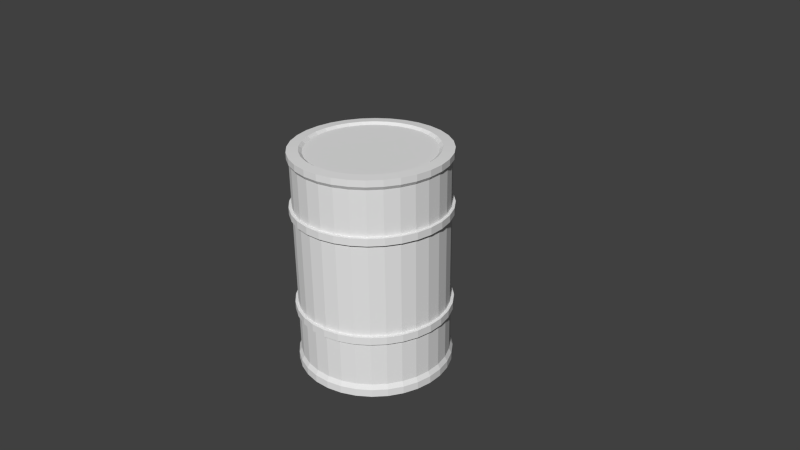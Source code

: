 # Source: barrel.blend  (saved by Blender 2.65.0; exported with 4.5.12 LTS)
import bpy
from mathutils import Matrix  # noqa: F401  (used for matrix-valued properties, if any)

bpy.ops.wm.read_factory_settings(use_empty=True)
scene = bpy.context.scene
scene.name = 'Scene'

# ---- collections
col_collection_1 = bpy.data.collections.new('Collection 1'); scene.collection.children.link(col_collection_1)

# ---- world
world_world = bpy.data.worlds.new('World'); scene.world = world_world
world_world.color = (0.05088, 0.05088, 0.05088)
world_world.use_sun_shadow = False
world_world.sun_shadow_jitter_overblur = 0.0
world_world.cycles.sampling_method = 'MANUAL'
world_world.cycles.sample_map_resolution = 256

# ---- cameras
cam_camera = bpy.data.cameras.new('Camera')
cam_camera.clip_end = 100.0
cam_camera.lens = 35.0
cam_camera.sensor_width = 32.0
cam_camera.sensor_height = 18.0
cam_camera.ortho_scale = 7.314
cam_camera.dof.focus_distance = 0.0
cam_camera.dof.aperture_fstop = 128.0

# ---- meshes
me_cylinder = bpy.data.meshes.new('Cylinder')
me_cylinder.from_pydata([(-3.837e-09, 1.035, -1.001), (-2.816e-09, 1.028, 1.001), (0.2018, 1.015, -1.001), (0.2006, 1.009, 1.001), (0.3959, 0.9559, -1.001), (0.3935, 0.95, 1.001), (0.5748, 0.8603, -1.001), (0.5713, 0.855, 1.001), (0.7316, 0.7316, -1.001), (0.7271, 0.7271, 1.001), (0.8603, 0.5748, -1.001), (0.855, 0.5713, 1.001), (0.9559, 0.3959, -1.001), (0.95, 0.3935, 1.001), (1.015, 0.2018, -1.001), (1.009, 0.2006, 1.001), (1.035, 6.812e-08, -1.001), (1.028, 6.958e-08, 1.001), (1.015, -0.2018, -1.001), (1.009, -0.2006, 1.001), (0.9559, -0.3959, -1.001), (0.95, -0.3935, 1.001), (0.8603, -0.5748, -1.001), (0.855, -0.5713, 1.001), (0.7316, -0.7316, -1.001), (0.7271, -0.7271, 1.001), (0.5748, -0.8603, -1.001), (0.5713, -0.855, 1.001), (0.3959, -0.9559, -1.001), (0.3935, -0.95, 1.001), (0.2018, -1.015, -1.001), (0.2006, -1.009, 1.001), (-3.41e-07, -1.035, -1.001), (-3.379e-07, -1.028, 1.001), (-0.2018, -1.015, -1.001), (-0.2006, -1.009, 1.001), (-0.3959, -0.9559, -1.001), (-0.3935, -0.95, 1.001), (-0.5748, -0.8603, -1.001), (-0.5713, -0.855, 1.001), (-0.7316, -0.7316, -1.001), (-0.7271, -0.7271, 1.001), (-0.8603, -0.5748, -1.001), (-0.855, -0.5713, 1.001), (-0.9559, -0.3959, -1.001), (-0.95, -0.3935, 1.001), (-1.015, -0.2018, -1.001), (-1.009, -0.2006, 1.001), (-1.035, 9.89e-07, -1.001), (-1.028, 9.848e-07, 1.001), (-1.015, 0.2018, -1.001), (-1.009, 0.2006, 1.001), (-0.9559, 0.3959, -1.001), (-0.95, 0.3935, 1.001), (-0.8603, 0.5748, -1.001), (-0.855, 0.5713, 1.001), (-0.7316, 0.7316, -1.001), (-0.7271, 0.7271, 1.001), (-0.5748, 0.8603, -1.001), (-0.5713, 0.855, 1.001), (-0.3959, 0.9559, -1.001), (-0.3935, 0.95, 1.001), (-0.2018, 1.015, -1.001), (-0.2006, 1.009, 1.001), (-1.953e-09, 1.041, 0.4451), (-1.953e-09, 1.041, 0.5103), (0.203, 1.021, 0.4451), (0.203, 1.021, 0.5103), (0.3983, 0.9615, 0.4451), (0.3983, 0.9615, 0.5103), (0.5782, 0.8653, 0.4451), (0.5782, 0.8653, 0.5103), (0.7359, 0.7359, 0.4451), (0.7359, 0.7359, 0.5103), (0.8653, 0.5782, 0.4451), (0.8653, 0.5782, 0.5103), (0.9615, 0.3983, 0.4451), (0.9615, 0.3983, 0.5103), (1.021, 0.203, 0.4451), (1.021, 0.203, 0.5103), (1.041, 6.546e-08, 0.4451), (1.041, 6.546e-08, 0.5103), (1.021, -0.203, 0.4451), (1.021, -0.203, 0.5103), (0.9615, -0.3983, 0.4451), (0.9615, -0.3983, 0.5103), (0.8653, -0.5782, 0.4451), (0.8653, -0.5782, 0.5103), (0.7359, -0.7359, 0.4451), (0.7359, -0.7359, 0.5103), (0.5782, -0.8653, 0.4451), (0.5782, -0.8653, 0.5103), (0.3983, -0.9615, 0.4451), (0.3983, -0.9615, 0.5103), (0.203, -1.021, 0.4451), (0.203, -1.021, 0.5103), (-3.411e-07, -1.041, 0.4451), (-3.411e-07, -1.041, 0.5103), (-0.203, -1.021, 0.4451), (-0.203, -1.021, 0.5103), (-0.3983, -0.9615, 0.4451), (-0.3983, -0.9615, 0.5103), (-0.5782, -0.8653, 0.4451), (-0.5782, -0.8653, 0.5103), (-0.7359, -0.7359, 0.4451), (-0.7359, -0.7359, 0.5103), (-0.8653, -0.5782, 0.4451), (-0.8653, -0.5782, 0.5103), (-0.9615, -0.3983, 0.4451), (-0.9615, -0.3983, 0.5103), (-1.021, -0.203, 0.4451), (-1.021, -0.203, 0.5103), (-1.041, 9.918e-07, 0.4451), (-1.041, 9.918e-07, 0.5103), (-1.021, 0.203, 0.4451), (-1.021, 0.203, 0.5103), (-0.9615, 0.3983, 0.4451), (-0.9615, 0.3983, 0.5103), (-0.8653, 0.5782, 0.4451), (-0.8653, 0.5782, 0.5103), (-0.7359, 0.7359, 0.4451), (-0.7359, 0.7359, 0.5103), (-0.5782, 0.8653, 0.4451), (-0.5782, 0.8653, 0.5103), (-0.3983, 0.9615, 0.4451), (-0.3983, 0.9615, 0.5103), (-0.203, 1.021, 0.4451), (-0.203, 1.021, 0.5103), (-1.953e-09, 1.041, -0.4724), (-1.953e-09, 1.041, -0.4043), (0.203, 1.021, -0.4724), (0.203, 1.021, -0.4043), (0.3983, 0.9615, -0.4724), (0.3983, 0.9615, -0.4043), (0.5782, 0.8653, -0.4724), (0.5782, 0.8653, -0.4043), (0.7359, 0.7359, -0.4724), (0.7359, 0.7359, -0.4043), (0.8653, 0.5782, -0.4724), (0.8653, 0.5782, -0.4043), (0.9615, 0.3983, -0.4724), (0.9615, 0.3983, -0.4043), (1.021, 0.203, -0.4724), (1.021, 0.203, -0.4043), (1.041, 6.546e-08, -0.4724), (1.041, 6.546e-08, -0.4043), (1.021, -0.203, -0.4724), (1.021, -0.203, -0.4043), (0.9615, -0.3983, -0.4724), (0.9615, -0.3983, -0.4043), (0.8653, -0.5782, -0.4724), (0.8653, -0.5782, -0.4043), (0.7359, -0.7359, -0.4724), (0.7359, -0.7359, -0.4043), (0.5782, -0.8653, -0.4724), (0.5782, -0.8653, -0.4043), (0.3983, -0.9615, -0.4724), (0.3983, -0.9615, -0.4043), (0.203, -1.021, -0.4724), (0.203, -1.021, -0.4043), (-3.411e-07, -1.041, -0.4724), (-3.411e-07, -1.041, -0.4043), (-0.203, -1.021, -0.4724), (-0.203, -1.021, -0.4043), (-0.3983, -0.9615, -0.4724), (-0.3983, -0.9615, -0.4043), (-0.5782, -0.8653, -0.4724), (-0.5782, -0.8653, -0.4043), (-0.7359, -0.7359, -0.4724), (-0.7359, -0.7359, -0.4043), (-0.8653, -0.5782, -0.4724), (-0.8653, -0.5782, -0.4043), (-0.9615, -0.3983, -0.4724), (-0.9615, -0.3983, -0.4043), (-1.021, -0.203, -0.4724), (-1.021, -0.203, -0.4043), (-1.041, 9.918e-07, -0.4724), (-1.041, 9.918e-07, -0.4043), (-1.021, 0.203, -0.4724), (-1.021, 0.203, -0.4043), (-0.9615, 0.3983, -0.4724), (-0.9615, 0.3983, -0.4043), (-0.8653, 0.5782, -0.4724), (-0.8653, 0.5782, -0.4043), (-0.7359, 0.7359, -0.4724), (-0.7359, 0.7359, -0.4043), (-0.5782, 0.8653, -0.4724), (-0.5782, 0.8653, -0.4043), (-0.3983, 0.9615, -0.4724), (-0.3983, 0.9615, -0.4043), (-0.203, 1.021, -0.4724), (-0.203, 1.021, -0.4043), (0.0, 1.0, 0.9125), (0.1951, 0.9808, 0.9125), (0.3827, 0.9239, 0.9125), (0.5556, 0.8315, 0.9125), (0.7071, 0.7071, 0.9125), (0.8315, 0.5556, 0.9125), (0.9239, 0.3827, 0.9125), (0.9808, 0.1951, 0.9125), (1.0, 7.55e-08, 0.9125), (0.9808, -0.1951, 0.9125), (0.9239, -0.3827, 0.9125), (0.8315, -0.5556, 0.9125), (0.7071, -0.7071, 0.9125), (0.5556, -0.8315, 0.9125), (0.3827, -0.9239, 0.9125), (0.1951, -0.9808, 0.9125), (-3.258e-07, -1.0, 0.9125), (-0.1951, -0.9808, 0.9125), (-0.3827, -0.9239, 0.9125), (-0.5556, -0.8315, 0.9125), (-0.7071, -0.7071, 0.9125), (-0.8315, -0.5556, 0.9125), (-0.9239, -0.3827, 0.9125), (-0.9808, -0.1951, 0.9125), (-1.0, 9.656e-07, 0.9125), (-0.9808, 0.1951, 0.9125), (-0.9239, 0.3827, 0.9125), (-0.8315, 0.5556, 0.9125), (-0.7071, 0.7071, 0.9125), (-0.5556, 0.8315, 0.9125), (-0.3827, 0.9239, 0.9125), (-0.1951, 0.9808, 0.9125), (-1.0, 9.656e-07, -0.89), (-0.9808, -0.1951, -0.89), (-0.9239, -0.3827, -0.89), (-0.8315, -0.5556, -0.89), (0.7071, -0.7071, -0.89), (0.8315, -0.5556, -0.89), (0.9239, -0.3827, -0.89), (0.9808, -0.1951, -0.89), (-0.855, 0.5713, 0.9436), (-0.95, 0.3935, 0.9436), (-1.009, 0.2006, 0.9436), (-1.028, 9.848e-07, 0.9436), (0.2018, 1.015, -0.932), (0.3959, 0.9559, -0.932), (0.5748, 0.8603, -0.932), (0.7316, 0.7316, -0.932), (1.0, 7.55e-08, -0.89), (0.9808, 0.1951, -0.89), (0.9239, 0.3827, -0.89), (0.8315, 0.5556, -0.89), (-0.2006, 1.009, 0.9436), (-0.3935, 0.95, 0.9436), (-0.5713, 0.855, 0.9436), (-0.7271, 0.7271, 0.9436), (-0.7071, -0.7071, -0.89), (-0.5556, -0.8315, -0.89), (-0.3827, -0.9239, -0.89), (-0.1951, -0.9808, -0.89), (0.5713, 0.855, 0.9436), (0.3935, 0.95, 0.9436), (0.2006, 1.009, 0.9436), (-2.816e-09, 1.028, 0.9436), (0.0, 1.0, -0.89), (-0.1951, 0.9808, -0.89), (-0.3827, 0.9239, -0.89), (-0.5556, 0.8315, -0.89), (1.015, -0.2018, -0.932), (0.9559, -0.3959, -0.932), (0.8603, -0.5748, -0.932), (0.7316, -0.7316, -0.932), (-0.2018, -1.015, -0.932), (-0.3959, -0.9559, -0.932), (-0.5748, -0.8603, -0.932), (-0.7316, -0.7316, -0.932), (0.8603, 0.5748, -0.932), (0.9559, 0.3959, -0.932), (1.015, 0.2018, -0.932), (1.035, 6.812e-08, -0.932), (0.7071, 0.7071, -0.89), (0.5556, 0.8315, -0.89), (0.3827, 0.9239, -0.89), (0.1951, 0.9808, -0.89), (-3.258e-07, -1.0, -0.89), (0.1951, -0.9808, -0.89), (0.3827, -0.9239, -0.89), (0.5556, -0.8315, -0.89), (-0.5713, -0.855, 0.9436), (-0.3935, -0.95, 0.9436), (-0.2006, -1.009, 0.9436), (-3.379e-07, -1.028, 0.9436), (-0.5748, 0.8603, -0.932), (-0.3959, 0.9559, -0.932), (-0.2018, 1.015, -0.932), (-3.837e-09, 1.035, -0.932), (0.2006, -1.009, 0.9436), (0.3935, -0.95, 0.9436), (0.5713, -0.855, 0.9436), (0.7271, -0.7271, 0.9436), (-0.7071, 0.7071, -0.89), (-0.8315, 0.5556, -0.89), (-0.9239, 0.3827, -0.89), (-0.9808, 0.1951, -0.89), (-1.035, 9.89e-07, -0.932), (-1.015, -0.2018, -0.932), (-0.9559, -0.3959, -0.932), (-0.8603, -0.5748, -0.932), (-0.7316, 0.7316, -0.932), (-0.8603, 0.5748, -0.932), (-0.9559, 0.3959, -0.932), (-1.015, 0.2018, -0.932), (1.028, 6.958e-08, 0.9436), (1.009, -0.2006, 0.9436), (0.95, -0.3935, 0.9436), (0.855, -0.5713, 0.9436), (-3.41e-07, -1.035, -0.932), (0.2018, -1.015, -0.932), (0.3959, -0.9559, -0.932), (0.5748, -0.8603, -0.932), (-1.009, -0.2006, 0.9436), (-0.95, -0.3935, 0.9436), (-0.855, -0.5713, 0.9436), (-0.7271, -0.7271, 0.9436), (1.009, 0.2006, 0.9436), (0.95, 0.3935, 0.9436), (0.855, 0.5713, 0.9436), (0.7271, 0.7271, 0.9436), (7.195e-09, 0.8795, 1.007), (0.1716, 0.8626, 1.007), (0.3366, 0.8126, 1.007), (0.4886, 0.7313, 1.007), (0.6219, 0.6219, 1.007), (0.7313, 0.4886, 1.007), (0.8126, 0.3366, 1.007), (0.8626, 0.1716, 1.007), (0.8795, 1.032e-07, 1.007), (0.8626, -0.1716, 1.007), (0.8126, -0.3366, 1.007), (0.7313, -0.4886, 1.007), (0.6219, -0.6219, 1.007), (0.4886, -0.7313, 1.007), (0.3366, -0.8126, 1.007), (0.1716, -0.8626, 1.007), (-2.794e-07, -0.8795, 1.007), (-0.1716, -0.8626, 1.007), (-0.3366, -0.8126, 1.007), (-0.4886, -0.7313, 1.007), (-0.6219, -0.6219, 1.007), (-0.7313, -0.4886, 1.007), (-0.8126, -0.3366, 1.007), (-0.8626, -0.1716, 1.007), (-0.8795, 8.86e-07, 1.007), (-0.8626, 0.1716, 1.007), (-0.8126, 0.3366, 1.007), (-0.7313, 0.4886, 1.007), (-0.6219, 0.6219, 1.007), (-0.4886, 0.7313, 1.007), (-0.3366, 0.8126, 1.007), (-0.1716, 0.8626, 1.007), (1.421e-08, 0.8365, 0.9852), (0.1632, 0.8205, 0.9852), (0.3201, 0.7729, 0.9852), (0.4648, 0.6956, 0.9852), (0.5915, 0.5915, 0.9852), (0.6956, 0.4648, 0.9852), (0.7729, 0.3201, 0.9852), (0.8205, 0.1632, 0.9852), (0.8365, 1.11e-07, 0.9852), (0.8205, -0.1632, 0.9852), (0.7729, -0.3201, 0.9852), (0.6956, -0.4648, 0.9852), (0.5915, -0.5915, 0.9852), (0.4648, -0.6956, 0.9852), (0.3201, -0.7729, 0.9852), (0.1632, -0.8205, 0.9852), (-2.584e-07, -0.8365, 0.9852), (-0.1632, -0.8205, 0.9852), (-0.3201, -0.7729, 0.9852), (-0.4648, -0.6956, 0.9852), (-0.5915, -0.5915, 0.9852), (-0.6956, -0.4648, 0.9852), (-0.7729, -0.3201, 0.9852), (-0.8205, -0.1632, 0.9852), (-0.8365, 8.556e-07, 0.9852), (-0.8205, 0.1632, 0.9852), (-0.7729, 0.3201, 0.9852), (-0.6956, 0.4648, 0.9852), (-0.5915, 0.5915, 0.9852), (-0.4648, 0.6956, 0.9852), (-0.3201, 0.7729, 0.9852), (-0.1632, 0.8205, 0.9852)], [], [(255, 1, 3, 254), (254, 3, 5, 253), (253, 5, 7, 252), (252, 7, 9, 319), (319, 9, 11, 318), (318, 11, 13, 317), (317, 13, 15, 316), (316, 15, 17, 304), (304, 17, 19, 305), (305, 19, 21, 306), (306, 21, 23, 307), (307, 23, 25, 291), (291, 25, 27, 290), (290, 27, 29, 289), (289, 29, 31, 288), (288, 31, 33, 283), (283, 33, 35, 282), (282, 35, 37, 281), (281, 37, 39, 280), (280, 39, 41, 315), (315, 41, 43, 314), (314, 43, 45, 313), (313, 45, 47, 312), (312, 47, 49, 235), (235, 49, 51, 234), (234, 51, 53, 233), (233, 53, 55, 232), (232, 55, 57, 247), (247, 57, 59, 246), (246, 59, 61, 245), (7, 5, 322, 323), (244, 63, 1, 255), (245, 61, 63, 244), (0, 2, 4, 6, 8, 10, 12, 14, 16, 18, 20, 22, 24, 26, 28, 30, 32, 34, 36, 38, 40, 42, 44, 46, 48, 50, 52, 54, 56, 58, 60, 62), (64, 65, 67, 66), (66, 67, 69, 68), (68, 69, 71, 70), (70, 71, 73, 72), (72, 73, 75, 74), (74, 75, 77, 76), (76, 77, 79, 78), (78, 79, 81, 80), (80, 81, 83, 82), (82, 83, 85, 84), (84, 85, 87, 86), (86, 87, 89, 88), (88, 89, 91, 90), (90, 91, 93, 92), (92, 93, 95, 94), (94, 95, 97, 96), (96, 97, 99, 98), (98, 99, 101, 100), (100, 101, 103, 102), (102, 103, 105, 104), (104, 105, 107, 106), (106, 107, 109, 108), (108, 109, 111, 110), (110, 111, 113, 112), (112, 113, 115, 114), (114, 115, 117, 116), (116, 117, 119, 118), (118, 119, 121, 120), (120, 121, 123, 122), (122, 123, 125, 124), (67, 65, 127, 125, 123, 121, 119, 117, 115, 113, 111, 109, 107, 105, 103, 101, 99, 97, 95, 93, 91, 89, 87, 85, 83, 81, 79, 77, 75, 73, 71, 69), (126, 127, 65, 64), (124, 125, 127, 126), (64, 66, 68, 70, 72, 74, 76, 78, 80, 82, 84, 86, 88, 90, 92, 94, 96, 98, 100, 102, 104, 106, 108, 110, 112, 114, 116, 118, 120, 122, 124, 126), (128, 129, 131, 130), (130, 131, 133, 132), (132, 133, 135, 134), (134, 135, 137, 136), (136, 137, 139, 138), (138, 139, 141, 140), (140, 141, 143, 142), (142, 143, 145, 144), (144, 145, 147, 146), (146, 147, 149, 148), (148, 149, 151, 150), (150, 151, 153, 152), (152, 153, 155, 154), (154, 155, 157, 156), (156, 157, 159, 158), (158, 159, 161, 160), (160, 161, 163, 162), (162, 163, 165, 164), (164, 165, 167, 166), (166, 167, 169, 168), (168, 169, 171, 170), (170, 171, 173, 172), (172, 173, 175, 174), (174, 175, 177, 176), (176, 177, 179, 178), (178, 179, 181, 180), (180, 181, 183, 182), (182, 183, 185, 184), (184, 185, 187, 186), (186, 187, 189, 188), (131, 129, 191, 189, 187, 185, 183, 181, 179, 177, 175, 173, 171, 169, 167, 165, 163, 161, 159, 157, 155, 153, 151, 149, 147, 145, 143, 141, 139, 137, 135, 133), (190, 191, 129, 128), (188, 189, 191, 190), (128, 130, 132, 134, 136, 138, 140, 142, 144, 146, 148, 150, 152, 154, 156, 158, 160, 162, 164, 166, 168, 170, 172, 174, 176, 178, 180, 182, 184, 186, 188, 190), (256, 192, 193, 275), (275, 193, 194, 274), (274, 194, 195, 273), (273, 195, 196, 272), (272, 196, 197, 243), (243, 197, 198, 242), (242, 198, 199, 241), (241, 199, 200, 240), (240, 200, 201, 231), (231, 201, 202, 230), (230, 202, 203, 229), (229, 203, 204, 228), (228, 204, 205, 279), (279, 205, 206, 278), (278, 206, 207, 277), (277, 207, 208, 276), (276, 208, 209, 251), (251, 209, 210, 250), (250, 210, 211, 249), (249, 211, 212, 248), (248, 212, 213, 227), (227, 213, 214, 226), (226, 214, 215, 225), (225, 215, 216, 224), (224, 216, 217, 295), (295, 217, 218, 294), (294, 218, 219, 293), (293, 219, 220, 292), (292, 220, 221, 259), (259, 221, 222, 258), (257, 223, 192, 256), (258, 222, 223, 257), (268, 243, 242, 269), (298, 226, 225, 297), (237, 274, 273, 238), (30, 309, 308, 32), (311, 279, 278, 310), (205, 290, 289, 206), (296, 224, 295, 303), (32, 308, 264, 34), (20, 261, 262, 22), (218, 233, 232, 219), (8, 239, 268, 10), (36, 265, 266, 38), (260, 231, 230, 261), (236, 275, 274, 237), (265, 250, 249, 266), (262, 229, 228, 263), (300, 292, 259, 284), (267, 248, 227, 299), (220, 247, 246, 221), (286, 257, 256, 287), (58, 284, 285, 60), (10, 268, 269, 12), (4, 237, 238, 6), (239, 272, 243, 268), (52, 302, 301, 54), (310, 278, 277, 309), (270, 241, 240, 271), (297, 225, 224, 296), (308, 276, 251, 264), (42, 299, 298, 44), (302, 294, 293, 301), (38, 266, 267, 40), (199, 316, 304, 200), (287, 256, 275, 236), (207, 288, 283, 208), (261, 230, 229, 262), (238, 273, 272, 239), (266, 249, 248, 267), (263, 228, 279, 311), (284, 259, 258, 285), (299, 227, 226, 298), (285, 258, 257, 286), (212, 315, 314, 213), (48, 296, 303, 50), (22, 262, 263, 24), (269, 242, 241, 270), (309, 277, 276, 308), (271, 240, 231, 260), (303, 295, 294, 302), (264, 251, 250, 265), (16, 271, 260, 18), (301, 293, 292, 300), (202, 306, 307, 203), (56, 300, 284, 58), (28, 310, 309, 30), (208, 283, 282, 209), (34, 264, 265, 36), (196, 319, 318, 197), (221, 246, 245, 222), (50, 303, 302, 52), (12, 269, 270, 14), (6, 238, 239, 8), (24, 263, 311, 26), (40, 267, 299, 42), (0, 287, 236, 2), (44, 298, 297, 46), (211, 280, 315, 212), (198, 317, 316, 199), (14, 270, 271, 16), (62, 286, 287, 0), (60, 285, 286, 62), (195, 252, 319, 196), (46, 297, 296, 48), (54, 301, 300, 56), (18, 260, 261, 20), (2, 236, 237, 4), (200, 304, 305, 201), (26, 311, 310, 28), (192, 255, 254, 193), (216, 235, 234, 217), (204, 291, 290, 205), (209, 282, 281, 210), (222, 245, 244, 223), (210, 281, 280, 211), (213, 314, 313, 214), (219, 232, 247, 220), (201, 305, 306, 202), (223, 244, 255, 192), (206, 289, 288, 207), (194, 253, 252, 195), (214, 313, 312, 215), (215, 312, 235, 216), (197, 318, 317, 198), (193, 254, 253, 194), (217, 234, 233, 218), (203, 307, 291, 204), (321, 320, 352, 353), (5, 3, 321, 322), (1, 63, 351, 320), (63, 61, 350, 351), (61, 59, 349, 350), (59, 57, 348, 349), (57, 55, 347, 348), (55, 53, 346, 347), (53, 51, 345, 346), (51, 49, 344, 345), (49, 47, 343, 344), (47, 45, 342, 343), (3, 1, 320, 321), (45, 43, 341, 342), (43, 41, 340, 341), (41, 39, 339, 340), (39, 37, 338, 339), (37, 35, 337, 338), (35, 33, 336, 337), (33, 31, 335, 336), (31, 29, 334, 335), (29, 27, 333, 334), (27, 25, 332, 333), (25, 23, 331, 332), (23, 21, 330, 331), (21, 19, 329, 330), (19, 17, 328, 329), (17, 15, 327, 328), (15, 13, 326, 327), (13, 11, 325, 326), (11, 9, 324, 325), (9, 7, 323, 324), (353, 352, 383, 382, 381, 380, 379, 378, 377, 376, 375, 374, 373, 372, 371, 370, 369, 368, 367, 366, 365, 364, 363, 362, 361, 360, 359, 358, 357, 356, 355, 354), (350, 349, 381, 382), (347, 346, 378, 379), (344, 343, 375, 376), (341, 340, 372, 373), (338, 337, 369, 370), (335, 334, 366, 367), (332, 331, 363, 364), (329, 328, 360, 361), (326, 325, 357, 358), (323, 322, 354, 355), (320, 351, 383, 352), (349, 348, 380, 381), (346, 345, 377, 378), (343, 342, 374, 375), (340, 339, 371, 372), (337, 336, 368, 369), (334, 333, 365, 366), (331, 330, 362, 363), (328, 327, 359, 360), (325, 324, 356, 357), (322, 321, 353, 354), (351, 350, 382, 383), (348, 347, 379, 380), (345, 344, 376, 377), (342, 341, 373, 374), (339, 338, 370, 371), (336, 335, 367, 368), (333, 332, 364, 365), (330, 329, 361, 362), (327, 326, 358, 359), (324, 323, 355, 356)])
_uv = me_cylinder.uv_layers.new(name='UVMap')
_uv.uv.foreach_set('vector', [0.7496, 0.3038, 0.7496, 0.3117, 0.7263, 0.3117, 0.7264, 0.3037, 0.7264, 0.3037, 0.7263, 0.3117, 0.7005, 0.3116, 0.7005, 0.3037, 0.7005, 0.3037, 0.7005, 0.3116, 0.673, 0.3115, 0.673, 0.3036, 0.673, 0.3036, 0.673, 0.3115, 0.645, 0.3114, 0.645, 0.3035, 0.645, 0.3035, 0.645, 0.3114, 0.6175, 0.3113, 0.6176, 0.3034, 0.6176, 0.3034, 0.6175, 0.3113, 0.5917, 0.3113, 0.5917, 0.3033, 0.5917, 0.3033, 0.5917, 0.3113, 0.5684, 0.3112, 0.5684, 0.3032, 0.7301, 0.8636, 0.7301, 0.8863, 0.6904, 0.8861, 0.6905, 0.8634, 0.6905, 0.8634, 0.6904, 0.8861, 0.6439, 0.8859, 0.6439, 0.8632, 0.6439, 0.8632, 0.6439, 0.8859, 0.5921, 0.8857, 0.5921, 0.863, 0.5921, 0.863, 0.5921, 0.8857, 0.5371, 0.8855, 0.5372, 0.8627, 0.5372, 0.8627, 0.5371, 0.8855, 0.4811, 0.8852, 0.4811, 0.8625, 0.4811, 0.8625, 0.4811, 0.8852, 0.4261, 0.885, 0.4262, 0.8622, 0.4262, 0.8622, 0.4261, 0.885, 0.3744, 0.8848, 0.3744, 0.862, 0.3744, 0.862, 0.3744, 0.8848, 0.3278, 0.8846, 0.3278, 0.8618, 0.9733, 0.3032, 0.9733, 0.3111, 0.9536, 0.3112, 0.9535, 0.3032, 0.9535, 0.3032, 0.9536, 0.3112, 0.9303, 0.3113, 0.9302, 0.3033, 0.9302, 0.3033, 0.9303, 0.3113, 0.9044, 0.3113, 0.9044, 0.3034, 0.9044, 0.3034, 0.9044, 0.3113, 0.877, 0.3114, 0.8769, 0.3035, 0.8769, 0.3035, 0.877, 0.3114, 0.849, 0.3115, 0.8489, 0.3036, 0.8489, 0.3036, 0.849, 0.3115, 0.8215, 0.3116, 0.8215, 0.3037, 0.8215, 0.3037, 0.8215, 0.3116, 0.7956, 0.3117, 0.7956, 0.3037, 0.7956, 0.3037, 0.7956, 0.3117, 0.7724, 0.3117, 0.7723, 0.3038, 0.6961, 0.8621, 0.6961, 0.8845, 0.65, 0.8843, 0.6501, 0.8619, 0.6501, 0.8619, 0.65, 0.8843, 0.5989, 0.8841, 0.5989, 0.8617, 0.5989, 0.8617, 0.5989, 0.8841, 0.5446, 0.8838, 0.5446, 0.8614, 0.5446, 0.8614, 0.5446, 0.8838, 0.4892, 0.8836, 0.4892, 0.8612, 0.4892, 0.8612, 0.4892, 0.8836, 0.4349, 0.8834, 0.4349, 0.861, 0.4349, 0.861, 0.4349, 0.8834, 0.3837, 0.8831, 0.3838, 0.8607, 0.3838, 0.8607, 0.3837, 0.8831, 0.3377, 0.8829, 0.3377, 0.8605, 0.2984, 0.08002, 0.3037, 0.06739, 0.3126, 0.07215, 0.3081, 0.08295, 0.7694, 0.3039, 0.7694, 0.3118, 0.7496, 0.3117, 0.7496, 0.3038, 0.3377, 0.8605, 0.3377, 0.8829, 0.2985, 0.8828, 0.2986, 0.8604, 0.3037, 0.2726, 0.2985, 0.2599, 0.2958, 0.2464, 0.2958, 0.2326, 0.2985, 0.2191, 0.3037, 0.2064, 0.3114, 0.195, 0.3211, 0.1853, 0.3325, 0.1776, 0.3452, 0.1724, 0.3587, 0.1697, 0.3725, 0.1697, 0.386, 0.1724, 0.3987, 0.1776, 0.4101, 0.1853, 0.4199, 0.195, 0.4275, 0.2064, 0.4328, 0.2191, 0.4355, 0.2326, 0.4355, 0.2464, 0.4328, 0.2599, 0.4275, 0.2726, 0.4199, 0.284, 0.4101, 0.2938, 0.3987, 0.3014, 0.386, 0.3067, 0.3725, 0.3094, 0.3587, 0.3094, 0.3452, 0.3067, 0.3325, 0.3014, 0.3211, 0.2938, 0.3114, 0.284, 0.06588, 0.1558, 0.06146, 0.1558, 0.06142, 0.1443, 0.06585, 0.1443, 0.06585, 0.1443, 0.06142, 0.1443, 0.06139, 0.1315, 0.06581, 0.1315, 0.06581, 0.1315, 0.06139, 0.1315, 0.06134, 0.118, 0.06577, 0.1179, 0.06577, 0.1179, 0.06134, 0.118, 0.0613, 0.1041, 0.06573, 0.1041, 0.06573, 0.1041, 0.0613, 0.1041, 0.06126, 0.09054, 0.06568, 0.09053, 0.06568, 0.09053, 0.06126, 0.09054, 0.06122, 0.07776, 0.06564, 0.07774, 0.06564, 0.07774, 0.06122, 0.07776, 0.06118, 0.06625, 0.06561, 0.06624, 0.05676, 0.06624, 0.06118, 0.06625, 0.06115, 0.07603, 0.05673, 0.07602, 0.05673, 0.07602, 0.06115, 0.07603, 0.06112, 0.08754, 0.0567, 0.08753, 0.0567, 0.08753, 0.06112, 0.08754, 0.06108, 0.1003, 0.05666, 0.1003, 0.05666, 0.1003, 0.06108, 0.1003, 0.06104, 0.1139, 0.05661, 0.1139, 0.05661, 0.1139, 0.06104, 0.1139, 0.061, 0.1277, 0.05657, 0.1277, 0.05657, 0.1277, 0.061, 0.1277, 0.06095, 0.1413, 0.05653, 0.1413, 0.05653, 0.1413, 0.06095, 0.1413, 0.06092, 0.1541, 0.05649, 0.1541, 0.05649, 0.1541, 0.06092, 0.1541, 0.06088, 0.1656, 0.05646, 0.1656, 0.05646, 0.1656, 0.06088, 0.1656, 0.06085, 0.1754, 0.05643, 0.1754, 0.08873, 0.06624, 0.09315, 0.06625, 0.09312, 0.07776, 0.08869, 0.07774, 0.08869, 0.07774, 0.09312, 0.07776, 0.09308, 0.09054, 0.08865, 0.09053, 0.08865, 0.09053, 0.09308, 0.09054, 0.09303, 0.1041, 0.08861, 0.1041, 0.08861, 0.1041, 0.09303, 0.1041, 0.09299, 0.118, 0.08857, 0.1179, 0.08857, 0.1179, 0.09299, 0.118, 0.09295, 0.1315, 0.08853, 0.1315, 0.08853, 0.1315, 0.09295, 0.1315, 0.09291, 0.1443, 0.08849, 0.1443, 0.08849, 0.1443, 0.09291, 0.1443, 0.09288, 0.1558, 0.08845, 0.1558, 0.7187, 0.8931, 0.7097, 0.8931, 0.7096, 0.8695, 0.7186, 0.8695, 0.7186, 0.8695, 0.7096, 0.8695, 0.7095, 0.8433, 0.7186, 0.8433, 0.7186, 0.8433, 0.7095, 0.8433, 0.7094, 0.8155, 0.7185, 0.8155, 0.7185, 0.8155, 0.7094, 0.8155, 0.7093, 0.7872, 0.7184, 0.7872, 0.7184, 0.7872, 0.7093, 0.7872, 0.7092, 0.7594, 0.7183, 0.7594, 0.7183, 0.7594, 0.7092, 0.7594, 0.7092, 0.7332, 0.7182, 0.7332, 0.7182, 0.7332, 0.7092, 0.7332, 0.7091, 0.7097, 0.7182, 0.7097, 0.05175, 0.1777, 0.06454, 0.1724, 0.07811, 0.1697, 0.09195, 0.1697, 0.1055, 0.1724, 0.1183, 0.1777, 0.1298, 0.1854, 0.1396, 0.1951, 0.1473, 0.2066, 0.1526, 0.2194, 0.1553, 0.233, 0.1553, 0.2468, 0.1526, 0.2604, 0.1473, 0.2732, 0.1396, 0.2847, 0.1298, 0.2945, 0.1183, 0.3022, 0.1055, 0.3075, 0.09195, 0.3102, 0.07811, 0.3102, 0.06454, 0.3075, 0.05175, 0.3022, 0.04025, 0.2945, 0.03046, 0.2847, 0.02277, 0.2732, 0.01748, 0.2604, 0.01478, 0.2468, 0.01478, 0.233, 0.01748, 0.2194, 0.02277, 0.2066, 0.03046, 0.1951, 0.04025, 0.1854, 0.06591, 0.1656, 0.06149, 0.1656, 0.06146, 0.1558, 0.06588, 0.1558, 0.7182, 0.7097, 0.7091, 0.7097, 0.709, 0.6896, 0.7181, 0.6896, 0.1633, 0.2732, 0.158, 0.2604, 0.1553, 0.2468, 0.1553, 0.233, 0.158, 0.2194, 0.1633, 0.2066, 0.171, 0.1951, 0.1807, 0.1854, 0.1923, 0.1777, 0.205, 0.1724, 0.2186, 0.1697, 0.2324, 0.1697, 0.246, 0.1724, 0.2588, 0.1777, 0.2703, 0.1854, 0.2801, 0.1951, 0.2878, 0.2066, 0.2931, 0.2194, 0.2958, 0.233, 0.2958, 0.2468, 0.2931, 0.2604, 0.2878, 0.2732, 0.2801, 0.2847, 0.2703, 0.2945, 0.2588, 0.3022, 0.246, 0.3075, 0.2324, 0.3102, 0.2186, 0.3102, 0.205, 0.3075, 0.1923, 0.3022, 0.1807, 0.2945, 0.171, 0.2847, 0.09805, 0.1558, 0.09343, 0.1558, 0.09339, 0.1443, 0.09801, 0.1443, 0.09801, 0.1443, 0.09339, 0.1443, 0.09335, 0.1315, 0.09797, 0.1315, 0.09797, 0.1315, 0.09335, 0.1315, 0.09331, 0.118, 0.09793, 0.1179, 0.09793, 0.1179, 0.09331, 0.118, 0.09327, 0.1041, 0.09789, 0.1041, 0.09789, 0.1041, 0.09327, 0.1041, 0.09323, 0.09054, 0.09785, 0.09053, 0.09785, 0.09053, 0.09323, 0.09054, 0.09319, 0.07776, 0.09781, 0.07774, 0.09781, 0.07774, 0.09319, 0.07776, 0.09315, 0.06625, 0.09777, 0.06624, 0.6996, 0.6896, 0.709, 0.6896, 0.709, 0.7097, 0.6995, 0.7097, 0.6995, 0.7097, 0.709, 0.7097, 0.7089, 0.7332, 0.6994, 0.7332, 0.6994, 0.7332, 0.7089, 0.7332, 0.7088, 0.7594, 0.6994, 0.7594, 0.6994, 0.7594, 0.7088, 0.7594, 0.7087, 0.7872, 0.6993, 0.7872, 0.6993, 0.7872, 0.7087, 0.7872, 0.7086, 0.8156, 0.6992, 0.8155, 0.6992, 0.8155, 0.7086, 0.8156, 0.7086, 0.8433, 0.6991, 0.8433, 0.6991, 0.8433, 0.7086, 0.8433, 0.7085, 0.8695, 0.699, 0.8695, 0.699, 0.8695, 0.7085, 0.8695, 0.7084, 0.8931, 0.6989, 0.8931, 0.6989, 0.8931, 0.7084, 0.8931, 0.7083, 0.9131, 0.6989, 0.9131, 0.7588, 0.873, 0.7493, 0.873, 0.7492, 0.8495, 0.7587, 0.8495, 0.7587, 0.8495, 0.7492, 0.8495, 0.7491, 0.8233, 0.7586, 0.8233, 0.7586, 0.8233, 0.7491, 0.8233, 0.749, 0.7955, 0.7585, 0.7955, 0.7585, 0.7955, 0.749, 0.7955, 0.749, 0.7672, 0.7584, 0.7671, 0.7584, 0.7671, 0.749, 0.7672, 0.7489, 0.7394, 0.7583, 0.7394, 0.7583, 0.7394, 0.7489, 0.7394, 0.7488, 0.7132, 0.7583, 0.7132, 0.7583, 0.7132, 0.7488, 0.7132, 0.7487, 0.6896, 0.7582, 0.6896, 0.7688, 0.8931, 0.7594, 0.8931, 0.7593, 0.8695, 0.7688, 0.8695, 0.7688, 0.8695, 0.7593, 0.8695, 0.7592, 0.8433, 0.7687, 0.8433, 0.7687, 0.8433, 0.7592, 0.8433, 0.7591, 0.8156, 0.7686, 0.8155, 0.7686, 0.8155, 0.7591, 0.8156, 0.759, 0.7872, 0.7685, 0.7872, 0.7685, 0.7872, 0.759, 0.7872, 0.759, 0.7594, 0.7684, 0.7594, 0.7684, 0.7594, 0.759, 0.7594, 0.7589, 0.7332, 0.7683, 0.7332, 0.7683, 0.7332, 0.7589, 0.7332, 0.7588, 0.7097, 0.7683, 0.7097, 0.1923, 0.03717, 0.205, 0.03188, 0.2186, 0.02918, 0.2324, 0.02918, 0.246, 0.03188, 0.2588, 0.03717, 0.2703, 0.04486, 0.2801, 0.05464, 0.2878, 0.06615, 0.2931, 0.07893, 0.2958, 0.09251, 0.2958, 0.1063, 0.2931, 0.1199, 0.2878, 0.1327, 0.2801, 0.1442, 0.2703, 0.154, 0.2588, 0.1617, 0.246, 0.167, 0.2324, 0.1697, 0.2186, 0.1697, 0.205, 0.167, 0.1923, 0.1617, 0.1807, 0.154, 0.171, 0.1442, 0.1633, 0.1327, 0.158, 0.1199, 0.1553, 0.1063, 0.1553, 0.09251, 0.158, 0.07893, 0.1633, 0.06615, 0.171, 0.05464, 0.1807, 0.04486, 0.09808, 0.1656, 0.09346, 0.1656, 0.09343, 0.1558, 0.09805, 0.1558, 0.7683, 0.7097, 0.7588, 0.7097, 0.7588, 0.6896, 0.7682, 0.6896, 0.04025, 0.154, 0.03046, 0.1442, 0.02277, 0.1327, 0.01748, 0.1199, 0.01478, 0.1063, 0.01478, 0.09251, 0.01748, 0.07893, 0.02277, 0.06615, 0.03046, 0.05464, 0.04025, 0.04486, 0.05175, 0.03717, 0.06454, 0.03188, 0.07811, 0.02918, 0.09195, 0.02918, 0.1055, 0.03188, 0.1183, 0.03717, 0.1298, 0.04486, 0.1396, 0.05464, 0.1473, 0.06615, 0.1526, 0.07893, 0.1553, 0.09251, 0.1553, 0.1063, 0.1526, 0.1199, 0.1473, 0.1327, 0.1396, 0.1442, 0.1298, 0.154, 0.1183, 0.1617, 0.1055, 0.167, 0.09195, 0.1697, 0.07811, 0.1697, 0.06454, 0.167, 0.05175, 0.1617, 0.7479, 0.04914, 0.7472, 0.2995, 0.7245, 0.2994, 0.7253, 0.04907, 0.7253, 0.04907, 0.7245, 0.2994, 0.6994, 0.2993, 0.7001, 0.04899, 0.7001, 0.04899, 0.6994, 0.2993, 0.6727, 0.2993, 0.6734, 0.04891, 0.6734, 0.04891, 0.6727, 0.2993, 0.6454, 0.2992, 0.6462, 0.04883, 0.6462, 0.04883, 0.6454, 0.2992, 0.6187, 0.2991, 0.6195, 0.04874, 0.6195, 0.04874, 0.6187, 0.2991, 0.5936, 0.299, 0.5943, 0.04867, 0.5943, 0.04867, 0.5936, 0.299, 0.5709, 0.2989, 0.5717, 0.0486, 0.5717, 0.0486, 0.5709, 0.2989, 0.5517, 0.2989, 0.5524, 0.04854, 0.6871, 0.1339, 0.6855, 0.851, 0.6402, 0.8508, 0.6418, 0.1337, 0.6418, 0.1337, 0.6402, 0.8508, 0.5899, 0.8506, 0.5914, 0.1335, 0.5914, 0.1335, 0.5899, 0.8506, 0.5364, 0.8504, 0.538, 0.1333, 0.538, 0.1333, 0.5364, 0.8504, 0.4819, 0.8501, 0.4835, 0.133, 0.4835, 0.133, 0.4819, 0.8501, 0.4285, 0.8499, 0.43, 0.1328, 0.43, 0.1328, 0.4285, 0.8499, 0.3782, 0.8497, 0.3797, 0.1326, 0.3797, 0.1326, 0.3782, 0.8497, 0.3329, 0.8495, 0.3344, 0.1324, 0.3344, 0.1324, 0.3329, 0.8495, 0.2943, 0.8493, 0.2959, 0.1322, 0.9503, 0.0486, 0.951, 0.2989, 0.9284, 0.299, 0.9276, 0.04867, 0.9276, 0.04867, 0.9284, 0.299, 0.9032, 0.2991, 0.9025, 0.04874, 0.9025, 0.04874, 0.9032, 0.2991, 0.8765, 0.2992, 0.8758, 0.04883, 0.8758, 0.04883, 0.8765, 0.2992, 0.8493, 0.2993, 0.8485, 0.04891, 0.8485, 0.04891, 0.8493, 0.2993, 0.8226, 0.2993, 0.8218, 0.04899, 0.8218, 0.04899, 0.8226, 0.2993, 0.7974, 0.2994, 0.7967, 0.04907, 0.7967, 0.04907, 0.7974, 0.2994, 0.7748, 0.2995, 0.774, 0.04914, 0.6927, 0.1443, 0.6912, 0.8499, 0.6464, 0.8497, 0.648, 0.1441, 0.648, 0.1441, 0.6464, 0.8497, 0.5967, 0.8495, 0.5982, 0.1439, 0.5982, 0.1439, 0.5967, 0.8495, 0.5439, 0.8493, 0.5454, 0.1437, 0.5454, 0.1437, 0.5439, 0.8493, 0.49, 0.8491, 0.4915, 0.1434, 0.4915, 0.1434, 0.49, 0.8491, 0.4372, 0.8488, 0.4387, 0.1432, 0.4387, 0.1432, 0.4372, 0.8488, 0.3874, 0.8486, 0.389, 0.143, 0.389, 0.143, 0.3874, 0.8486, 0.3427, 0.8484, 0.3442, 0.1428, 0.7672, 0.0492, 0.7664, 0.2995, 0.7472, 0.2995, 0.7479, 0.04914, 0.3442, 0.1428, 0.3427, 0.8484, 0.3046, 0.8482, 0.3061, 0.1426, 0.6181, 0.0429, 0.6195, 0.04874, 0.5943, 0.04867, 0.5921, 0.04282, 0.7944, 0.04323, 0.7967, 0.04907, 0.774, 0.04914, 0.771, 0.0433, 0.7015, 0.04315, 0.7001, 0.04899, 0.6734, 0.04891, 0.6739, 0.04307, 0.9732, 0.03308, 0.9732, 0.04268, 0.9533, 0.04274, 0.9533, 0.03314, 0.4273, 0.116, 0.43, 0.1328, 0.3797, 0.1326, 0.3752, 0.1158, 0.4285, 0.8499, 0.4262, 0.8622, 0.3744, 0.862, 0.3782, 0.8497, 0.6525, 0.1277, 0.648, 0.1441, 0.5982, 0.1439, 0.601, 0.1275, 0.9533, 0.03314, 0.9533, 0.04274, 0.9299, 0.04282, 0.9298, 0.03322, 0.5943, 0.08927, 0.5942, 0.1168, 0.539, 0.1165, 0.539, 0.08903, 0.5439, 0.8493, 0.5446, 0.8614, 0.4892, 0.8612, 0.49, 0.8491, 0.6458, 0.03338, 0.6457, 0.04298, 0.6181, 0.0429, 0.6181, 0.03329, 0.9038, 0.03329, 0.9038, 0.0429, 0.8762, 0.04298, 0.8762, 0.03338, 0.6463, 0.117, 0.6418, 0.1337, 0.5914, 0.1335, 0.5942, 0.1168, 0.7276, 0.04323, 0.7253, 0.04907, 0.7001, 0.04899, 0.7015, 0.04315, 0.9038, 0.0429, 0.9025, 0.04874, 0.8758, 0.04883, 0.8762, 0.04298, 0.539, 0.1165, 0.538, 0.1333, 0.4835, 0.133, 0.4826, 0.1163, 0.436, 0.1267, 0.4387, 0.1432, 0.389, 0.143, 0.3845, 0.1265, 0.848, 0.04307, 0.8485, 0.04891, 0.8218, 0.04899, 0.8204, 0.04315, 0.4372, 0.8488, 0.4349, 0.861, 0.3838, 0.8607, 0.3874, 0.8486, 0.0848, 0.07993, 0.08715, 0.07993, 0.08845, 0.09316, 0.08615, 0.09362, 0.3846, 0.09944, 0.3845, 0.1265, 0.3382, 0.1263, 0.3382, 0.09924, 0.6181, 0.03329, 0.6181, 0.0429, 0.5921, 0.04282, 0.5921, 0.03322, 0.7016, 0.03355, 0.7015, 0.04315, 0.6739, 0.04307, 0.6739, 0.03347, 0.6457, 0.04298, 0.6462, 0.04883, 0.6195, 0.04874, 0.6181, 0.0429, 0.5464, 0.1002, 0.5464, 0.1272, 0.4906, 0.127, 0.4907, 0.09991, 0.3752, 0.1158, 0.3797, 0.1326, 0.3344, 0.1324, 0.3283, 0.1156, 0.7332, 0.6896, 0.738, 0.6901, 0.738, 0.7173, 0.7332, 0.7178, 0.6988, 0.1279, 0.6927, 0.1443, 0.648, 0.1441, 0.6525, 0.1277, 0.9533, 0.04274, 0.9503, 0.0486, 0.9276, 0.04867, 0.9299, 0.04282, 0.8204, 0.03355, 0.8204, 0.04315, 0.7944, 0.04323, 0.7944, 0.03363, 0.5464, 0.1272, 0.5454, 0.1437, 0.4915, 0.1434, 0.4906, 0.127, 0.8762, 0.03338, 0.8762, 0.04298, 0.848, 0.04307, 0.848, 0.03347, 0.7434, 0.7447, 0.7395, 0.7451, 0.7395, 0.7171, 0.7434, 0.7175, 0.751, 0.0433, 0.7479, 0.04914, 0.7253, 0.04907, 0.7276, 0.04323, 0.06851, 0.07983, 0.07042, 0.07965, 0.07042, 0.09332, 0.06851, 0.09313, 0.5942, 0.1168, 0.5914, 0.1335, 0.538, 0.1333, 0.539, 0.1165, 0.6739, 0.04307, 0.6734, 0.04891, 0.6462, 0.04883, 0.6457, 0.04298, 0.8762, 0.04298, 0.8758, 0.04883, 0.8485, 0.04891, 0.848, 0.04307, 0.4826, 0.1163, 0.4835, 0.133, 0.43, 0.1328, 0.4273, 0.116, 0.3845, 0.1265, 0.389, 0.143, 0.3442, 0.1428, 0.3382, 0.1263, 0.8204, 0.04315, 0.8218, 0.04899, 0.7967, 0.04907, 0.7944, 0.04323, 0.08615, 0.06624, 0.08845, 0.06669, 0.08715, 0.07993, 0.0848, 0.07993, 0.8493, 0.2993, 0.8489, 0.3036, 0.8215, 0.3037, 0.8226, 0.2993, 0.6525, 0.1006, 0.6525, 0.1277, 0.601, 0.1275, 0.6011, 0.1004, 0.539, 0.08903, 0.539, 0.1165, 0.4826, 0.1163, 0.4826, 0.08878, 0.5921, 0.04282, 0.5943, 0.04867, 0.5717, 0.0486, 0.5687, 0.04274, 0.0848, 0.07999, 0.08246, 0.07976, 0.08246, 0.06647, 0.0848, 0.06624, 0.6932, 0.1172, 0.6871, 0.1339, 0.6418, 0.1337, 0.6463, 0.117, 0.601, 0.1275, 0.5982, 0.1439, 0.5454, 0.1437, 0.5464, 0.1272, 0.9299, 0.04282, 0.9276, 0.04867, 0.9025, 0.04874, 0.9038, 0.0429, 0.6933, 0.0897, 0.6932, 0.1172, 0.6463, 0.117, 0.6464, 0.0895, 0.4906, 0.127, 0.4915, 0.1434, 0.4387, 0.1432, 0.436, 0.1267, 0.5899, 0.8506, 0.5921, 0.863, 0.5372, 0.8627, 0.5364, 0.8504, 0.4361, 0.09967, 0.436, 0.1267, 0.3845, 0.1265, 0.3846, 0.09944, 0.3753, 0.08831, 0.3752, 0.1158, 0.3283, 0.1156, 0.3284, 0.0881, 0.06851, 0.09313, 0.07042, 0.09332, 0.06775, 0.1067, 0.06591, 0.1062, 0.9298, 0.03322, 0.9299, 0.04282, 0.9038, 0.0429, 0.9038, 0.03329, 0.6454, 0.2992, 0.645, 0.3035, 0.6176, 0.3034, 0.6187, 0.2991, 0.7332, 0.7974, 0.7296, 0.7989, 0.7215, 0.7721, 0.7253, 0.7714, 0.6011, 0.1004, 0.601, 0.1275, 0.5464, 0.1272, 0.5464, 0.1002, 0.5921, 0.03322, 0.5921, 0.04282, 0.5687, 0.04274, 0.5687, 0.03314, 0.6739, 0.03347, 0.6739, 0.04307, 0.6457, 0.04298, 0.6458, 0.03338, 0.4826, 0.08878, 0.4826, 0.1163, 0.4273, 0.116, 0.4273, 0.08854, 0.848, 0.03347, 0.848, 0.04307, 0.8204, 0.04315, 0.8204, 0.03355, 0.751, 0.0337, 0.751, 0.0433, 0.7276, 0.04323, 0.7276, 0.03363, 0.7944, 0.03363, 0.7944, 0.04323, 0.771, 0.0433, 0.7709, 0.0337, 0.8765, 0.2992, 0.8769, 0.3035, 0.8489, 0.3036, 0.8493, 0.2993, 0.7487, 0.7714, 0.745, 0.7725, 0.7395, 0.7451, 0.7434, 0.7447, 0.5687, 0.03314, 0.5687, 0.04274, 0.5487, 0.04268, 0.5488, 0.03308, 0.7709, 0.03376, 0.7709, 0.04336, 0.751, 0.0433, 0.751, 0.0337, 0.3382, 0.09924, 0.3382, 0.1263, 0.2988, 0.1261, 0.2988, 0.09907, 0.6727, 0.2993, 0.673, 0.3036, 0.645, 0.3035, 0.6454, 0.2992, 0.6989, 0.1008, 0.6988, 0.1279, 0.6525, 0.1277, 0.6525, 0.1006, 0.4907, 0.09991, 0.4906, 0.127, 0.436, 0.1267, 0.4361, 0.09967, 0.6464, 0.0895, 0.6463, 0.117, 0.5942, 0.1168, 0.5943, 0.08927, 0.7276, 0.03363, 0.7276, 0.04323, 0.7015, 0.04315, 0.7016, 0.03355, 0.7434, 0.7175, 0.7395, 0.7171, 0.745, 0.6896, 0.7487, 0.6908, 0.4273, 0.08854, 0.4273, 0.116, 0.3752, 0.1158, 0.3753, 0.08831, 0.7253, 0.7172, 0.7215, 0.7164, 0.7296, 0.6896, 0.7332, 0.6911, 0.6464, 0.8497, 0.6501, 0.8619, 0.5989, 0.8617, 0.5967, 0.8495, 0.4819, 0.8501, 0.4811, 0.8625, 0.4262, 0.8622, 0.4285, 0.8499, 0.9284, 0.299, 0.9302, 0.3033, 0.9044, 0.3034, 0.9032, 0.2991, 0.7253, 0.7714, 0.7215, 0.7721, 0.7187, 0.7443, 0.7226, 0.7443, 0.9032, 0.2991, 0.9044, 0.3034, 0.8769, 0.3035, 0.8765, 0.2992, 0.8226, 0.2993, 0.8215, 0.3037, 0.7956, 0.3037, 0.7974, 0.2994, 0.49, 0.8491, 0.4892, 0.8612, 0.4349, 0.861, 0.4372, 0.8488, 0.6402, 0.8508, 0.6439, 0.8632, 0.5921, 0.863, 0.5899, 0.8506, 0.7226, 0.7443, 0.7187, 0.7443, 0.7215, 0.7164, 0.7253, 0.7172, 0.06591, 0.06679, 0.06775, 0.06624, 0.07042, 0.07965, 0.06851, 0.07983, 0.6994, 0.2993, 0.7005, 0.3037, 0.673, 0.3036, 0.6727, 0.2993, 0.07042, 0.06661, 0.0723, 0.06624, 0.07364, 0.07984, 0.07172, 0.07984, 0.07172, 0.07984, 0.07364, 0.07984, 0.0723, 0.09345, 0.07042, 0.09308, 0.6187, 0.2991, 0.6176, 0.3034, 0.5917, 0.3033, 0.5936, 0.299, 0.7245, 0.2994, 0.7264, 0.3037, 0.7005, 0.3037, 0.6994, 0.2993, 0.5967, 0.8495, 0.5989, 0.8617, 0.5446, 0.8614, 0.5439, 0.8493, 0.5364, 0.8504, 0.5372, 0.8627, 0.4811, 0.8625, 0.4819, 0.8501, 0.3191, 0.06242, 0.3273, 0.05415, 0.3292, 0.05641, 0.3213, 0.06427, 0.3037, 0.06739, 0.3113, 0.05602, 0.3191, 0.06242, 0.3126, 0.07215, 0.3209, 0.04635, 0.3323, 0.03876, 0.3371, 0.04766, 0.3273, 0.05415, 0.3323, 0.03876, 0.3449, 0.03353, 0.3479, 0.04318, 0.3371, 0.04766, 0.3449, 0.03353, 0.3583, 0.03086, 0.3593, 0.0409, 0.3479, 0.04318, 0.3583, 0.03086, 0.372, 0.03086, 0.371, 0.0409, 0.3593, 0.0409, 0.372, 0.03086, 0.3854, 0.03353, 0.3825, 0.04318, 0.371, 0.0409, 0.3854, 0.03353, 0.3981, 0.03876, 0.3933, 0.04766, 0.3825, 0.04318, 0.3981, 0.03876, 0.4094, 0.04635, 0.403, 0.05415, 0.3933, 0.04766, 0.4094, 0.04635, 0.4191, 0.05602, 0.4113, 0.06242, 0.403, 0.05415, 0.4191, 0.05602, 0.4267, 0.06739, 0.4178, 0.07215, 0.4113, 0.06242, 0.4267, 0.06739, 0.4319, 0.08002, 0.4223, 0.08295, 0.4178, 0.07215, 0.3113, 0.05602, 0.3209, 0.04635, 0.3273, 0.05415, 0.3191, 0.06242, 0.4319, 0.08002, 0.4346, 0.09343, 0.4246, 0.09442, 0.4223, 0.08295, 0.4346, 0.09343, 0.4346, 0.1071, 0.4246, 0.1061, 0.4246, 0.09442, 0.4346, 0.1071, 0.4319, 0.1205, 0.4223, 0.1176, 0.4246, 0.1061, 0.4319, 0.1205, 0.4267, 0.1331, 0.4178, 0.1284, 0.4223, 0.1176, 0.4267, 0.1331, 0.4191, 0.1445, 0.4113, 0.1381, 0.4178, 0.1284, 0.4191, 0.1445, 0.4094, 0.1542, 0.403, 0.1464, 0.4113, 0.1381, 0.4094, 0.1542, 0.3981, 0.1618, 0.3933, 0.1529, 0.403, 0.1464, 0.3981, 0.1618, 0.3854, 0.167, 0.3825, 0.1574, 0.3933, 0.1529, 0.3854, 0.167, 0.372, 0.1697, 0.371, 0.1596, 0.3825, 0.1574, 0.372, 0.1697, 0.3583, 0.1697, 0.3593, 0.1596, 0.371, 0.1596, 0.3583, 0.1697, 0.3449, 0.167, 0.3479, 0.1574, 0.3593, 0.1596, 0.3449, 0.167, 0.3323, 0.1618, 0.3371, 0.1529, 0.3479, 0.1574, 0.3323, 0.1618, 0.3209, 0.1542, 0.3273, 0.1464, 0.3371, 0.1529, 0.3209, 0.1542, 0.3113, 0.1445, 0.3191, 0.1381, 0.3273, 0.1464, 0.3113, 0.1445, 0.3037, 0.1331, 0.3126, 0.1284, 0.3191, 0.1381, 0.3037, 0.1331, 0.2984, 0.1205, 0.3081, 0.1176, 0.3126, 0.1284, 0.2984, 0.1205, 0.2958, 0.1071, 0.3058, 0.1061, 0.3081, 0.1176, 0.2958, 0.1071, 0.2958, 0.09343, 0.3058, 0.09442, 0.3058, 0.1061, 0.2958, 0.09343, 0.2984, 0.08002, 0.3081, 0.08295, 0.3058, 0.09442, 0.3213, 0.06427, 0.3292, 0.05641, 0.3384, 0.05023, 0.3487, 0.04597, 0.3596, 0.0438, 0.3707, 0.0438, 0.3817, 0.04597, 0.3919, 0.05023, 0.4012, 0.05641, 0.409, 0.06427, 0.4152, 0.07352, 0.4195, 0.0838, 0.4217, 0.09471, 0.4217, 0.1058, 0.4195, 0.1167, 0.4152, 0.127, 0.409, 0.1363, 0.4012, 0.1441, 0.3919, 0.1503, 0.3817, 0.1546, 0.3707, 0.1567, 0.3596, 0.1567, 0.3487, 0.1546, 0.3384, 0.1503, 0.3292, 0.1441, 0.3213, 0.1363, 0.3151, 0.127, 0.3109, 0.1167, 0.3087, 0.1058, 0.3087, 0.09471, 0.3109, 0.0838, 0.3151, 0.07352, 0.3479, 0.04318, 0.3593, 0.0409, 0.3596, 0.0438, 0.3487, 0.04597, 0.3825, 0.04318, 0.3933, 0.04766, 0.3919, 0.05023, 0.3817, 0.04597, 0.4113, 0.06242, 0.4178, 0.07215, 0.4152, 0.07352, 0.409, 0.06427, 0.4246, 0.09442, 0.4246, 0.1061, 0.4217, 0.1058, 0.4217, 0.09471, 0.4178, 0.1284, 0.4113, 0.1381, 0.409, 0.1363, 0.4152, 0.127, 0.3933, 0.1529, 0.3825, 0.1574, 0.3817, 0.1546, 0.3919, 0.1503, 0.3593, 0.1596, 0.3479, 0.1574, 0.3487, 0.1546, 0.3596, 0.1567, 0.3273, 0.1464, 0.3191, 0.1381, 0.3213, 0.1363, 0.3292, 0.1441, 0.3081, 0.1176, 0.3058, 0.1061, 0.3087, 0.1058, 0.3109, 0.1167, 0.3081, 0.08295, 0.3126, 0.07215, 0.3151, 0.07352, 0.3109, 0.0838, 0.3273, 0.05415, 0.3371, 0.04766, 0.3384, 0.05023, 0.3292, 0.05641, 0.3593, 0.0409, 0.371, 0.0409, 0.3707, 0.0438, 0.3596, 0.0438, 0.3933, 0.04766, 0.403, 0.05415, 0.4012, 0.05641, 0.3919, 0.05023, 0.4178, 0.07215, 0.4223, 0.08295, 0.4195, 0.0838, 0.4152, 0.07352, 0.4246, 0.1061, 0.4223, 0.1176, 0.4195, 0.1167, 0.4217, 0.1058, 0.4113, 0.1381, 0.403, 0.1464, 0.4012, 0.1441, 0.409, 0.1363, 0.3825, 0.1574, 0.371, 0.1596, 0.3707, 0.1567, 0.3817, 0.1546, 0.3479, 0.1574, 0.3371, 0.1529, 0.3384, 0.1503, 0.3487, 0.1546, 0.3191, 0.1381, 0.3126, 0.1284, 0.3151, 0.127, 0.3213, 0.1363, 0.3058, 0.1061, 0.3058, 0.09442, 0.3087, 0.09471, 0.3087, 0.1058, 0.3126, 0.07215, 0.3191, 0.06242, 0.3213, 0.06427, 0.3151, 0.07352, 0.3371, 0.04766, 0.3479, 0.04318, 0.3487, 0.04597, 0.3384, 0.05023, 0.371, 0.0409, 0.3825, 0.04318, 0.3817, 0.04597, 0.3707, 0.0438, 0.403, 0.05415, 0.4113, 0.06242, 0.409, 0.06427, 0.4012, 0.05641, 0.4223, 0.08295, 0.4246, 0.09442, 0.4217, 0.09471, 0.4195, 0.0838, 0.4223, 0.1176, 0.4178, 0.1284, 0.4152, 0.127, 0.4195, 0.1167, 0.403, 0.1464, 0.3933, 0.1529, 0.3919, 0.1503, 0.4012, 0.1441, 0.371, 0.1596, 0.3593, 0.1596, 0.3596, 0.1567, 0.3707, 0.1567, 0.3371, 0.1529, 0.3273, 0.1464, 0.3292, 0.1441, 0.3384, 0.1503, 0.3126, 0.1284, 0.3081, 0.1176, 0.3109, 0.1167, 0.3151, 0.127, 0.3058, 0.09442, 0.3081, 0.08295, 0.3109, 0.0838, 0.3087, 0.09471])
me_cylinder.use_remesh_preserve_volume = False
me_cylinder.use_remesh_preserve_attributes = False
me_cylinder.use_mirror_vertex_groups = False
me_cylinder.update()

# ---- objects
ob_cylinder = bpy.data.objects.new('Cylinder', me_cylinder)
ob_camera = bpy.data.objects.new('Camera', cam_camera)

# ---- transforms, parenting, visibility, modifiers, constraints
ob_cylinder.location = (0.0, 0.0, 0.0)
ob_cylinder.scale = (1.0, 1.0, 1.476)
ob_cylinder.lineart.crease_threshold = 0.0
ob_camera.location = (7.481, -6.508, 5.344)
ob_camera.rotation_euler = (1.109, 0.01082, 0.8149)
ob_camera.lock_rotations_4d = False
ob_camera.empty_display_type = 'ARROWS'
ob_camera.color = (0.0, 0.0, 0.0, 0.0)
ob_camera.display_type = 'WIRE'
ob_camera.lineart.crease_threshold = 0.0

# ---- collection membership
col_collection_1.objects.link(ob_cylinder)
col_collection_1.objects.link(ob_camera)

# ---- scene / render settings (as saved in the file)
scene.camera = ob_camera
scene.frame_start = 1; scene.frame_end = 250; scene.frame_set(1)
scene.render.engine = 'BLENDER_EEVEE_NEXT'
scene.render.image_settings.color_mode = 'RGB'
scene.render.image_settings.compression = 90
scene.render.resolution_percentage = 50
scene.render.dither_intensity = 0.0
scene.render.bake_margin = 2
scene.render.bake_bias = 0.0
scene.cycles.use_denoising = False
scene.cycles.samples = 10
scene.cycles.sampling_pattern = 'TABULATED_SOBOL'
scene.cycles.light_sampling_threshold = 0.0
scene.cycles.use_adaptive_sampling = False
scene.cycles.use_light_tree = False
scene.cycles.blur_glossy = 0.0
scene.cycles.volume_bounces = 1
scene.cycles.pixel_filter_type = 'GAUSSIAN'
scene.cycles.sample_clamp_indirect = 0.0
scene.view_settings.view_transform = 'Standard'
bpy.context.view_layer.update()

# ---- added for rendering (the .blend has no usable light): sun
light_auto_sun = bpy.data.lights.new('AutoSun', 'SUN')
light_auto_sun.energy = 3.0
light_auto_sun.angle = 0.0523599
ob_auto_sun = bpy.data.objects.new('AutoSun', light_auto_sun)
scene.collection.objects.link(ob_auto_sun)
ob_auto_sun.rotation_euler = (0.872665, 0.174533, 0.523599)
bpy.context.view_layer.update()
